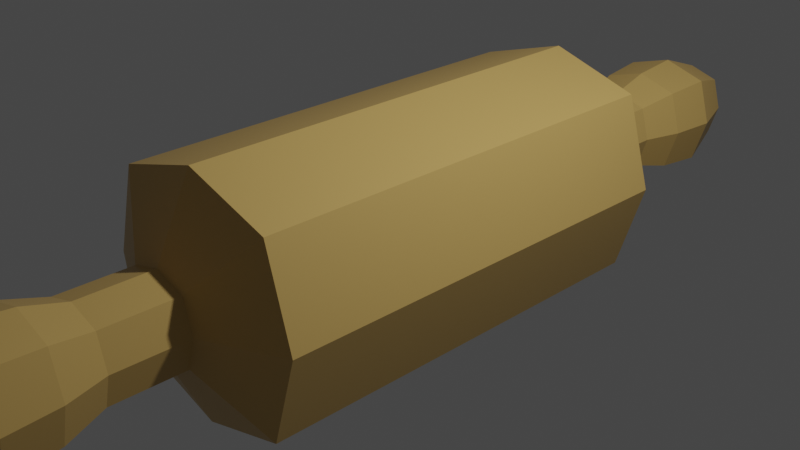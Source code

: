 # Source: roller.blend  (saved by Blender 2.80.75; exported with 4.5.12 LTS)
import bpy
from mathutils import Matrix  # noqa: F401  (used for matrix-valued properties, if any)

bpy.ops.wm.read_factory_settings(use_empty=True)
scene = bpy.context.scene
scene.name = 'Scene'

# ---- collections
col_collection = bpy.data.collections.new('Collection'); scene.collection.children.link(col_collection)

# ---- materials (node trees are filled in below, after node groups)
mat_material = bpy.data.materials.new('Material')
mat_material.alpha_threshold = 0.0
mat_material.use_transparent_shadow = False
mat_material.line_color = (0.0, 0.0, 0.0, 1.0)

# ---- material node trees
mat_material.use_nodes = True; mat_material.node_tree.nodes.clear()
_N = mat_material.node_tree.nodes; _L = mat_material.node_tree.links
n0 = _N.new('ShaderNodeOutputMaterial'); n0.name = 'Material Output'; n0.location = (300, 300)
n1 = _N.new('ShaderNodeBsdfPrincipled'); n1.name = 'Principled BSDF'; n1.location = (10, 300)
n1.distribution = 'GGX'
n1.subsurface_method = 'BURLEY'
n1.inputs[0].default_value = (0.5815, 0.3785, 0.1174, 1.0)
n1.inputs[2].default_value = 0.4
n1.inputs[3].default_value = 1.45
n1.inputs[27].default_value = (0.0, 0.0, 0.0, 1.0)
n1.inputs[28].default_value = 1.0
_L.new(n1.outputs[0], n0.inputs[0])
n0.is_active_output = True

# ---- world
world_world = bpy.data.worlds.new('World'); scene.world = world_world
world_world.use_nodes = True; world_world.node_tree.nodes.clear()
_N = world_world.node_tree.nodes; _L = world_world.node_tree.links
n0 = _N.new('ShaderNodeOutputWorld'); n0.name = 'World Output'; n0.location = (300, 300)
n1 = _N.new('ShaderNodeBackground'); n1.name = 'Background'; n1.location = (10, 300)
n1.inputs[0].default_value = (0.05088, 0.05088, 0.05088, 1.0)
_L.new(n1.outputs[0], n0.inputs[0])
n0.is_active_output = True
world_world.color = (0.05088, 0.05088, 0.05088)
world_world.use_sun_shadow = False
world_world.sun_shadow_jitter_overblur = 0.0

# ---- cameras
cam_camera = bpy.data.cameras.new('Camera')
cam_camera.clip_end = 100.0
cam_camera.ortho_scale = 7.314

# ---- lights
light_light = bpy.data.lights.new('Light', 'POINT')
light_light.transmission_factor = 0.0
light_light.energy = 1000.0
light_light.shadow_soft_size = 0.1
light_light.shadow_maximum_resolution = 0.006
light_light.use_absolute_resolution = True

# ---- meshes
me_cube = bpy.data.meshes.new('Cube')
me_cube.from_pydata([(1.0, -2.398, 1.0), (1.0, -2.398, -1.0), (1.3, -2.398, 0.0), (-1.3, -2.398, 0.0), (-1.0, -2.398, 1.0), (-1.0, -2.398, -1.0), (0.0, -2.398, 1.3), (0.0, -2.398, -1.3), (0.3635, -2.794, 0.3635), (0.3635, -2.794, -0.3635), (0.4725, -2.794, 0.0), (-0.4725, -2.794, 0.0), (-0.3635, -2.794, 0.3635), (-0.3635, -2.794, -0.3635), (0.0, -2.794, 0.4725), (0.0, -2.794, -0.4725), (0.3635, -3.588, 0.3635), (0.3635, -3.588, -0.3635), (0.4725, -3.588, 0.0), (-0.4725, -3.588, 0.0), (-0.3635, -3.588, 0.3635), (-0.3635, -3.588, -0.3635), (0.0, -3.588, 0.4725), (0.0, -3.588, -0.4725), (0.4645, -4.03, 0.4645), (0.4645, -4.03, -0.4645), (0.6039, -4.03, 0.0), (-0.6039, -4.03, 0.0), (-0.4645, -4.03, 0.4645), (-0.4645, -4.03, -0.4645), (0.0, -4.03, 0.6039), (0.0, -4.03, -0.6039), (0.5033, -4.575, 0.5033), (0.5033, -4.575, -0.5033), (0.6543, -4.575, 0.0), (-0.6543, -4.575, 0.0), (-0.5033, -4.575, 0.5033), (-0.5033, -4.575, -0.5033), (-6.222e-10, -4.575, 0.6543), (-6.222e-10, -4.575, -0.6543), (0.3482, -5.148, 0.3482), (0.3482, -5.148, -0.3482), (0.4527, -5.148, 0.0), (-0.4527, -5.148, 0.0), (-0.3482, -5.148, 0.3482), (-0.3482, -5.148, -0.3482), (-4.784e-10, -5.148, 0.4527), (-4.784e-10, -5.148, -0.4527), (-1.3, 0.0, 0.0), (1.3, 0.0, 0.0), (1.0, 2.398, 1.0), (1.0, 2.398, -1.0), (1.3, 2.398, 0.0), (-1.3, 2.398, 0.0), (-1.0, 2.398, 1.0), (-1.0, 2.398, -1.0), (-1.0, 0.0, -1.0), (1.0, 0.0, 1.0), (-1.0, 0.0, 1.0), (1.0, 0.0, -1.0), (0.0, 2.398, 1.3), (0.0, 2.398, -1.3), (0.3635, 2.794, 0.3635), (0.0, 0.0, -1.3), (0.0, 0.0, 1.3), (0.3635, 2.794, -0.3635), (0.4725, 2.794, 0.0), (-0.4725, 2.794, 0.0), (-0.3635, 2.794, 0.3635), (-0.3635, 2.794, -0.3635), (0.0, 2.794, 0.4725), (0.0, 2.794, -0.4725), (0.3635, 3.588, 0.3635), (0.3635, 3.588, -0.3635), (0.4725, 3.588, 0.0), (-0.4725, 3.588, 0.0), (-0.3635, 3.588, 0.3635), (-0.3635, 3.588, -0.3635), (0.0, 3.588, 0.4725), (0.0, 3.588, -0.4725), (0.4645, 4.03, 0.4645), (0.4645, 4.03, -0.4645), (0.6039, 4.03, 0.0), (-0.6039, 4.03, 0.0), (-0.4645, 4.03, 0.4645), (-0.4645, 4.03, -0.4645), (0.0, 4.03, 0.6039), (0.0, 4.03, -0.6039), (0.5033, 4.575, 0.5033), (0.5033, 4.575, -0.5033), (0.6543, 4.575, 0.0), (-0.6543, 4.575, 0.0), (-0.5033, 4.575, 0.5033), (-0.5033, 4.575, -0.5033), (-6.222e-10, 4.575, 0.6543), (-6.222e-10, 4.575, -0.6543), (0.3482, 5.148, 0.3482), (0.3482, 5.148, -0.3482), (0.4527, 5.148, 0.0), (-0.4527, 5.148, 0.0), (-0.3482, 5.148, 0.3482), (-0.3482, 5.148, -0.3482), (-4.784e-10, 5.148, 0.4527), (-4.784e-10, 5.148, -0.4527)], [], [(64, 58, 4, 6), (5, 7, 15, 13), (5, 3, 48, 56), (63, 59, 1, 7), (49, 57, 0, 2), (56, 63, 7, 5), (0, 6, 14, 8), (59, 49, 2, 1), (3, 4, 58, 48), (1, 2, 10, 9), (6, 4, 12, 14), (57, 64, 6, 0), (2, 0, 8, 10), (4, 3, 11, 12), (3, 5, 13, 11), (7, 1, 9, 15), (15, 9, 17, 23), (8, 14, 22, 16), (12, 11, 19, 20), (13, 15, 23, 21), (10, 8, 16, 18), (14, 12, 20, 22), (9, 10, 18, 17), (11, 13, 21, 19), (19, 21, 29, 27), (23, 17, 25, 31), (20, 19, 27, 28), (22, 20, 28, 30), (21, 23, 31, 29), (18, 16, 24, 26), (16, 22, 30, 24), (17, 18, 26, 25), (26, 24, 32, 34), (24, 30, 38, 32), (25, 26, 34, 33), (27, 29, 37, 35), (31, 25, 33, 39), (28, 27, 35, 36), (30, 28, 36, 38), (29, 31, 39, 37), (38, 36, 44, 46), (37, 39, 47, 45), (34, 32, 40, 42), (32, 38, 46, 40), (33, 34, 42, 41), (35, 37, 45, 43), (39, 33, 41, 47), (36, 35, 43, 44), (46, 44, 43, 45, 47, 41, 42, 40), (64, 60, 54, 58), (55, 69, 71, 61), (55, 56, 48, 53), (63, 61, 51, 59), (49, 52, 50, 57), (56, 55, 61, 63), (50, 62, 70, 60), (59, 51, 52, 49), (53, 48, 58, 54), (51, 65, 66, 52), (60, 70, 68, 54), (57, 50, 60, 64), (52, 66, 62, 50), (54, 68, 67, 53), (53, 67, 69, 55), (61, 71, 65, 51), (71, 79, 73, 65), (62, 72, 78, 70), (68, 76, 75, 67), (69, 77, 79, 71), (66, 74, 72, 62), (70, 78, 76, 68), (65, 73, 74, 66), (67, 75, 77, 69), (75, 83, 85, 77), (79, 87, 81, 73), (76, 84, 83, 75), (78, 86, 84, 76), (77, 85, 87, 79), (74, 82, 80, 72), (72, 80, 86, 78), (73, 81, 82, 74), (82, 90, 88, 80), (80, 88, 94, 86), (81, 89, 90, 82), (83, 91, 93, 85), (87, 95, 89, 81), (84, 92, 91, 83), (86, 94, 92, 84), (85, 93, 95, 87), (94, 102, 100, 92), (93, 101, 103, 95), (90, 98, 96, 88), (88, 96, 102, 94), (89, 97, 98, 90), (91, 99, 101, 93), (95, 103, 97, 89), (92, 100, 99, 91), (102, 96, 98, 97, 103, 101, 99, 100)])
_uv = me_cube.uv_layers.new(name='UVMap')
_uv.uv.foreach_set('vector', [0.5, 0.125, 0.625, 0.125, 0.625, 0.25, 0.5, 0.25, 0.375, 1.0, 0.5, 1.0, 0.5, 1.0, 0.375, 1.0, 0.375, 0.5, 0.5, 0.5, 0.5, 0.625, 0.375, 0.625, 0.5, 0.875, 0.625, 0.875, 0.625, 1.0, 0.5, 1.0, 0.25, 0.625, 0.375, 0.625, 0.375, 0.75, 0.25, 0.75, 0.375, 0.875, 0.5, 0.875, 0.5, 1.0, 0.375, 1.0, 0.375, 0.25, 0.5, 0.25, 0.5, 0.25, 0.375, 0.25, 0.125, 0.625, 0.25, 0.625, 0.25, 0.75, 0.125, 0.75, 0.5, 0.5, 0.625, 0.5, 0.625, 0.625, 0.5, 0.625, 0.125, 0.75, 0.25, 0.75, 0.25, 0.75, 0.125, 0.75, 0.5, 0.25, 0.625, 0.25, 0.625, 0.25, 0.5, 0.25, 0.375, 0.125, 0.5, 0.125, 0.5, 0.25, 0.375, 0.25, 0.25, 0.75, 0.375, 0.75, 0.375, 0.75, 0.25, 0.75, 0.625, 0.5, 0.5, 0.5, 0.5, 0.5, 0.625, 0.5, 0.5, 0.5, 0.375, 0.5, 0.375, 0.5, 0.5, 0.5, 0.5, 1.0, 0.625, 1.0, 0.625, 1.0, 0.5, 1.0, 0.5, 1.0, 0.625, 1.0, 0.625, 1.0, 0.5, 1.0, 0.375, 0.25, 0.5, 0.25, 0.5, 0.25, 0.375, 0.25, 0.625, 0.5, 0.5, 0.5, 0.5, 0.5, 0.625, 0.5, 0.375, 1.0, 0.5, 1.0, 0.5, 1.0, 0.375, 1.0, 0.25, 0.75, 0.375, 0.75, 0.375, 0.75, 0.25, 0.75, 0.5, 0.25, 0.625, 0.25, 0.625, 0.25, 0.5, 0.25, 0.125, 0.75, 0.25, 0.75, 0.25, 0.75, 0.125, 0.75, 0.5, 0.5, 0.375, 0.5, 0.375, 0.5, 0.5, 0.5, 0.5, 0.5, 0.375, 0.5, 0.375, 0.5, 0.5, 0.5, 0.5, 1.0, 0.625, 1.0, 0.625, 1.0, 0.5, 1.0, 0.625, 0.5, 0.5, 0.5, 0.5, 0.5, 0.625, 0.5, 0.5, 0.25, 0.625, 0.25, 0.625, 0.25, 0.5, 0.25, 0.375, 1.0, 0.5, 1.0, 0.5, 1.0, 0.375, 1.0, 0.25, 0.75, 0.375, 0.75, 0.375, 0.75, 0.25, 0.75, 0.375, 0.25, 0.5, 0.25, 0.5, 0.25, 0.375, 0.25, 0.125, 0.75, 0.25, 0.75, 0.25, 0.75, 0.125, 0.75, 0.25, 0.75, 0.375, 0.75, 0.375, 0.75, 0.25, 0.75, 0.375, 0.25, 0.5, 0.25, 0.5, 0.25, 0.375, 0.25, 0.125, 0.75, 0.25, 0.75, 0.25, 0.75, 0.125, 0.75, 0.5, 0.5, 0.375, 0.5, 0.375, 0.5, 0.5, 0.5, 0.5, 1.0, 0.625, 1.0, 0.625, 1.0, 0.5, 1.0, 0.625, 0.5, 0.5, 0.5, 0.5, 0.5, 0.625, 0.5, 0.5, 0.25, 0.625, 0.25, 0.625, 0.25, 0.5, 0.25, 0.375, 1.0, 0.5, 1.0, 0.5, 1.0, 0.375, 1.0, 0.5, 0.25, 0.625, 0.25, 0.625, 0.25, 0.5, 0.25, 0.375, 1.0, 0.5, 1.0, 0.5, 1.0, 0.375, 1.0, 0.25, 0.75, 0.375, 0.75, 0.375, 0.75, 0.25, 0.75, 0.375, 0.25, 0.5, 0.25, 0.5, 0.25, 0.375, 0.25, 0.125, 0.75, 0.25, 0.75, 0.25, 0.75, 0.125, 0.75, 0.5, 0.5, 0.375, 0.5, 0.375, 0.5, 0.5, 0.5, 0.5, 1.0, 0.625, 1.0, 0.625, 1.0, 0.5, 1.0, 0.625, 0.5, 0.5, 0.5, 0.5, 0.5, 0.625, 0.5, 0.5, 0.25, 0.625, 0.5, 0.5, 0.5, 0.375, 1.0, 0.5, 1.0, 0.125, 0.75, 0.25, 0.75, 0.375, 0.25, 0.5, 0.125, 0.5, 0.25, 0.625, 0.25, 0.625, 0.125, 0.375, 1.0, 0.375, 1.0, 0.5, 1.0, 0.5, 1.0, 0.375, 0.5, 0.375, 0.625, 0.5, 0.625, 0.5, 0.5, 0.5, 0.875, 0.5, 1.0, 0.625, 1.0, 0.625, 0.875, 0.25, 0.625, 0.25, 0.75, 0.375, 0.75, 0.375, 0.625, 0.375, 0.875, 0.375, 1.0, 0.5, 1.0, 0.5, 0.875, 0.375, 0.25, 0.375, 0.25, 0.5, 0.25, 0.5, 0.25, 0.125, 0.625, 0.125, 0.75, 0.25, 0.75, 0.25, 0.625, 0.5, 0.5, 0.5, 0.625, 0.625, 0.625, 0.625, 0.5, 0.125, 0.75, 0.125, 0.75, 0.25, 0.75, 0.25, 0.75, 0.5, 0.25, 0.5, 0.25, 0.625, 0.25, 0.625, 0.25, 0.375, 0.125, 0.375, 0.25, 0.5, 0.25, 0.5, 0.125, 0.25, 0.75, 0.25, 0.75, 0.375, 0.75, 0.375, 0.75, 0.625, 0.5, 0.625, 0.5, 0.5, 0.5, 0.5, 0.5, 0.5, 0.5, 0.5, 0.5, 0.375, 0.5, 0.375, 0.5, 0.5, 1.0, 0.5, 1.0, 0.625, 1.0, 0.625, 1.0, 0.5, 1.0, 0.5, 1.0, 0.625, 1.0, 0.625, 1.0, 0.375, 0.25, 0.375, 0.25, 0.5, 0.25, 0.5, 0.25, 0.625, 0.5, 0.625, 0.5, 0.5, 0.5, 0.5, 0.5, 0.375, 1.0, 0.375, 1.0, 0.5, 1.0, 0.5, 1.0, 0.25, 0.75, 0.25, 0.75, 0.375, 0.75, 0.375, 0.75, 0.5, 0.25, 0.5, 0.25, 0.625, 0.25, 0.625, 0.25, 0.125, 0.75, 0.125, 0.75, 0.25, 0.75, 0.25, 0.75, 0.5, 0.5, 0.5, 0.5, 0.375, 0.5, 0.375, 0.5, 0.5, 0.5, 0.5, 0.5, 0.375, 0.5, 0.375, 0.5, 0.5, 1.0, 0.5, 1.0, 0.625, 1.0, 0.625, 1.0, 0.625, 0.5, 0.625, 0.5, 0.5, 0.5, 0.5, 0.5, 0.5, 0.25, 0.5, 0.25, 0.625, 0.25, 0.625, 0.25, 0.375, 1.0, 0.375, 1.0, 0.5, 1.0, 0.5, 1.0, 0.25, 0.75, 0.25, 0.75, 0.375, 0.75, 0.375, 0.75, 0.375, 0.25, 0.375, 0.25, 0.5, 0.25, 0.5, 0.25, 0.125, 0.75, 0.125, 0.75, 0.25, 0.75, 0.25, 0.75, 0.25, 0.75, 0.25, 0.75, 0.375, 0.75, 0.375, 0.75, 0.375, 0.25, 0.375, 0.25, 0.5, 0.25, 0.5, 0.25, 0.125, 0.75, 0.125, 0.75, 0.25, 0.75, 0.25, 0.75, 0.5, 0.5, 0.5, 0.5, 0.375, 0.5, 0.375, 0.5, 0.5, 1.0, 0.5, 1.0, 0.625, 1.0, 0.625, 1.0, 0.625, 0.5, 0.625, 0.5, 0.5, 0.5, 0.5, 0.5, 0.5, 0.25, 0.5, 0.25, 0.625, 0.25, 0.625, 0.25, 0.375, 1.0, 0.375, 1.0, 0.5, 1.0, 0.5, 1.0, 0.5, 0.25, 0.5, 0.25, 0.625, 0.25, 0.625, 0.25, 0.375, 1.0, 0.375, 1.0, 0.5, 1.0, 0.5, 1.0, 0.25, 0.75, 0.25, 0.75, 0.375, 0.75, 0.375, 0.75, 0.375, 0.25, 0.375, 0.25, 0.5, 0.25, 0.5, 0.25, 0.125, 0.75, 0.125, 0.75, 0.25, 0.75, 0.25, 0.75, 0.5, 0.5, 0.5, 0.5, 0.375, 0.5, 0.375, 0.5, 0.5, 1.0, 0.5, 1.0, 0.625, 1.0, 0.625, 1.0, 0.625, 0.5, 0.625, 0.5, 0.5, 0.5, 0.5, 0.5, 0.5, 0.25, 0.375, 0.25, 0.25, 0.75, 0.125, 0.75, 0.5, 1.0, 0.375, 1.0, 0.5, 0.5, 0.625, 0.5])
me_cube.materials.append(mat_material)
me_cube.use_remesh_preserve_volume = False
me_cube.use_remesh_preserve_attributes = False
me_cube.use_mirror_vertex_groups = False
me_cube.update()

# ---- objects
ob_cube = bpy.data.objects.new('Cube', me_cube)
ob_light = bpy.data.objects.new('Light', light_light)
ob_camera = bpy.data.objects.new('Camera', cam_camera)

# ---- transforms, parenting, visibility, modifiers, constraints
ob_cube.location = (0.0, 0.0, 0.0)
ob_cube.lock_rotations_4d = False
ob_cube.empty_display_type = 'ARROWS'
ob_cube.lineart.crease_threshold = 0.0
ob_light.location = (4.076, 1.005, 5.904)
ob_light.rotation_euler = (0.6503, 0.05522, 1.866)
ob_light.lock_rotations_4d = False
ob_light.empty_display_type = 'ARROWS'
ob_light.color = (0.0, 0.0, 0.0, 0.0)
ob_light.lineart.crease_threshold = 0.0
ob_camera.location = (7.359, -6.926, 4.958)
ob_camera.rotation_euler = (1.109, 0.0, 0.8149)
ob_camera.lock_rotations_4d = False
ob_camera.empty_display_type = 'ARROWS'
ob_camera.color = (0.0, 0.0, 0.0, 0.0)
ob_camera.display_type = 'WIRE'
ob_camera.lineart.crease_threshold = 0.0

# ---- collection membership
col_collection.objects.link(ob_cube)
col_collection.objects.link(ob_light)
col_collection.objects.link(ob_camera)

# ---- scene / render settings (as saved in the file)
scene.camera = ob_camera
scene.frame_start = 1; scene.frame_end = 250; scene.frame_set(1)
scene.render.engine = 'BLENDER_EEVEE_NEXT'
scene.cycles.use_denoising = False
scene.cycles.samples = 128
scene.cycles.sampling_pattern = 'TABULATED_SOBOL'
scene.cycles.use_adaptive_sampling = False
scene.cycles.use_light_tree = False
scene.view_settings.view_transform = 'Filmic'
bpy.context.view_layer.update()
